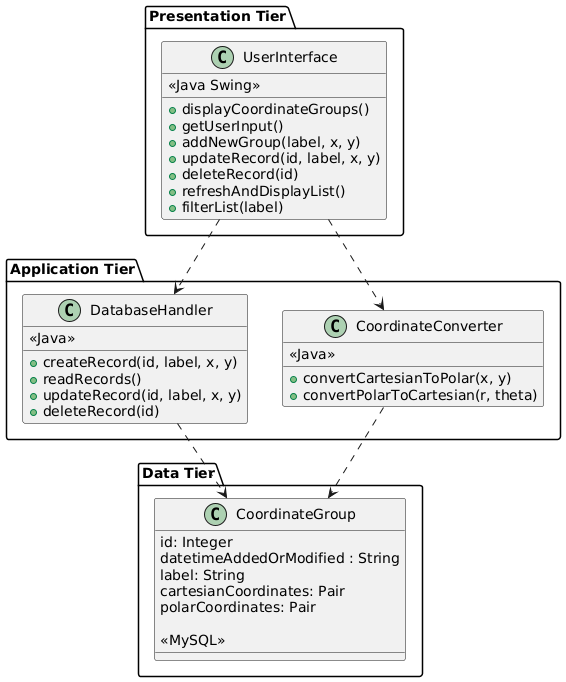

The diagram above was rendered by PlantUML. Its source (embedded in the PNG):
@startuml

package "Presentation Tier" {
    class UserInterface {
        << Java Swing >>
        
        + displayCoordinateGroups()
        + getUserInput()
        + addNewGroup(label, x, y)
        + updateRecord(id, label, x, y)
        + deleteRecord(id)
        + refreshAndDisplayList()
        + filterList(label)
    }
}

package "Application Tier" {

    class CoordinateConverter {
        
        << Java >>
        
        + convertCartesianToPolar(x, y)
        + convertPolarToCartesian(r, theta)
    }
    
    class DatabaseHandler {
        << Java >>
        
        + createRecord(id, label, x, y)
        + readRecords()
        + updateRecord(id, label, x, y)
        + deleteRecord(id)
    }
}

package "Data Tier" {

    class CoordinateGroup {
        id: Integer
        datetimeAddedOrModified : String
        label: String
        cartesianCoordinates: Pair
        polarCoordinates: Pair
        
        << MySQL >>
    }
    
}


UserInterface ..> CoordinateConverter
UserInterface ..> DatabaseHandler
CoordinateConverter ..> CoordinateGroup
DatabaseHandler ..> CoordinateGroup



@enduml